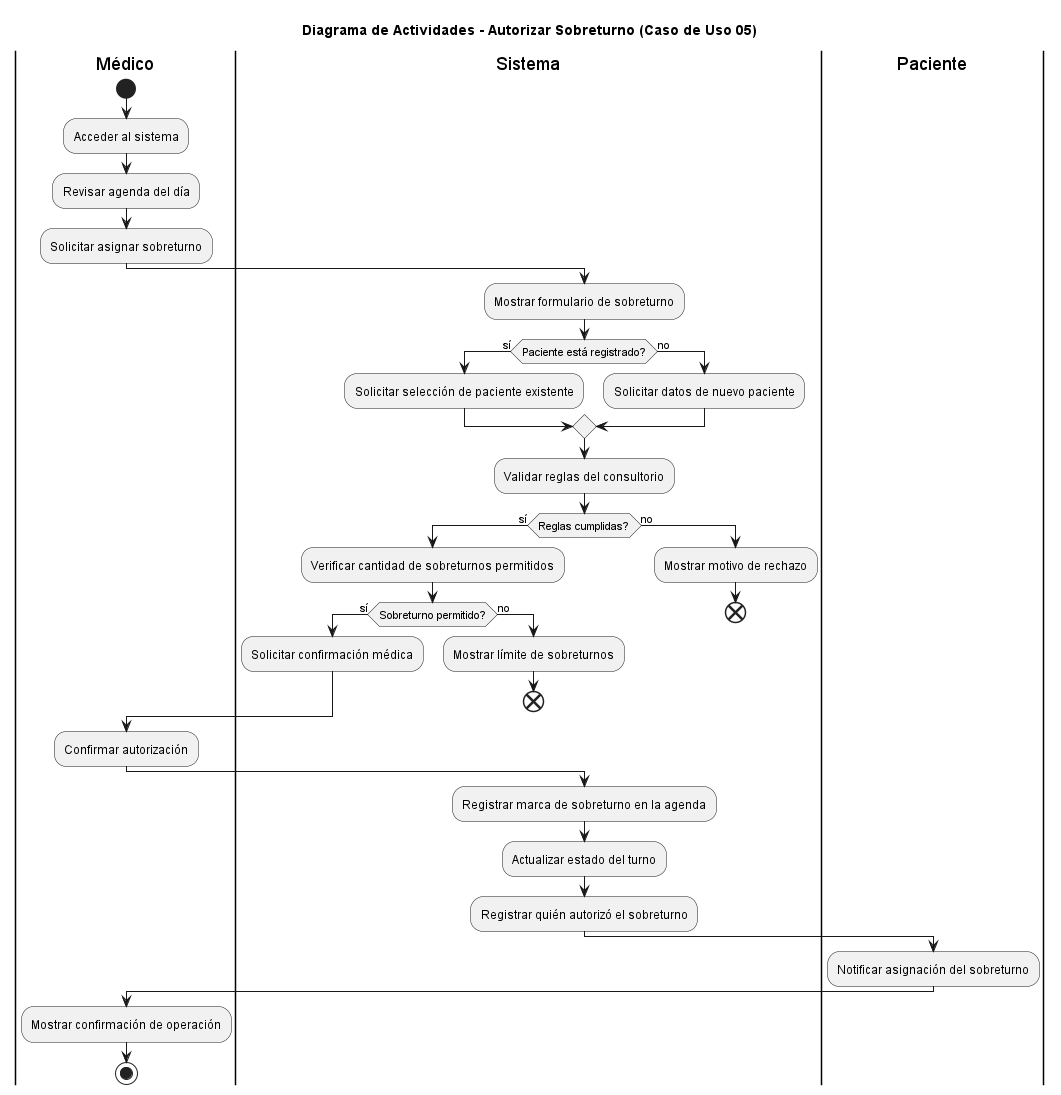

The diagram above was rendered by PlantUML. Its source (embedded in the PNG):
@startuml AutorizarSobreturno

title Diagrama de Actividades - Autorizar Sobreturno (Caso de Uso 05)

|Médico|
start
:Acceder al sistema;
:Revisar agenda del día;
:Solicitar asignar sobreturno;

|Sistema|
:Mostrar formulario de sobreturno;

|Sistema|
if (Paciente está registrado?) then (sí)
  :Solicitar selección de paciente existente;
else (no)
  :Solicitar datos de nuevo paciente;
endif

|Sistema|
:Validar reglas del consultorio;
if (Reglas cumplidas?) then (sí)
  :Verificar cantidad de sobreturnos permitidos;
  if (Sobreturno permitido?) then (sí)
    :Solicitar confirmación médica;
  else (no)
    :Mostrar límite de sobreturnos;
    end
  endif
else (no)
  :Mostrar motivo de rechazo;
  end
endif

|Médico|
:Confirmar autorización;

|Sistema|
:Registrar marca de sobreturno en la agenda;
:Actualizar estado del turno;
:Registrar quién autorizó el sobreturno;

|Paciente|
:Notificar asignación del sobreturno;

|Médico|
:Mostrar confirmación de operación;
stop

@enduml